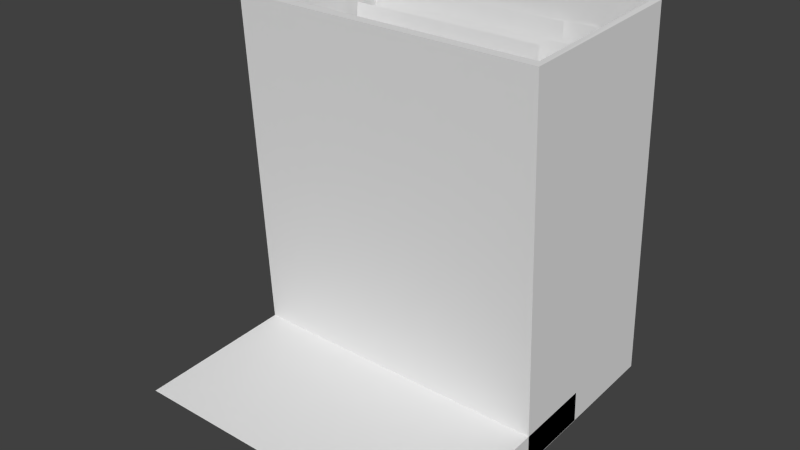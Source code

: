 # Source: mailbox.blend  (saved by Blender 2.71.0; exported with 4.5.12 LTS)
import bpy
from mathutils import Matrix  # noqa: F401  (used for matrix-valued properties, if any)

bpy.ops.wm.read_factory_settings(use_empty=True)
scene = bpy.context.scene
scene.name = 'Scene'

# ---- collections
col_collection_1 = bpy.data.collections.new('Collection 1'); scene.collection.children.link(col_collection_1)

# ---- materials (node trees are filled in below, after node groups)
mat_material = bpy.data.materials.new('Material')
mat_material.alpha_threshold = 0.0
mat_material.use_transparent_shadow = False
mat_material.roughness = 0.5
mat_material.line_color = (0.0, 0.0, 0.0, 1.0)

# ---- material node trees

# ---- world
world_world = bpy.data.worlds.new('World'); scene.world = world_world
world_world.color = (0.05088, 0.05088, 0.05088)
world_world.use_sun_shadow = False
world_world.sun_shadow_jitter_overblur = 0.0
world_world.cycles.sampling_method = 'MANUAL'
world_world.cycles.sample_map_resolution = 256

# ---- meshes
me_cube_001 = bpy.data.meshes.new('Cube.001')
me_cube_001.from_pydata([(1.0, -0.002042, -0.003497), (1.0, -1.738, -0.09851), (-1.0, -1.738, -0.09851), (-1.0, -0.002041, -0.003497), (1.0, -0.01905, 0.3073), (1.0, -1.755, 0.2123), (-1.0, -1.755, 0.2123), (-1.0, -0.01905, 0.3073), (1.0, -1.986, -0.1121), (-1.0, -1.986, -0.1121), (1.0, -2.255, 0.1849), (-1.0, -2.255, 0.1849), (-0.5113, 0.08121, 0.01359), (-0.8221, 0.08121, 0.01359), (0.5113, 0.08121, 0.01359), (0.8221, 0.08121, 0.01359), (0.5113, 0.07954, -0.003297), (0.8221, 0.07954, -0.003297), (0.5113, 0.07462, -0.01954), (0.8221, 0.07462, -0.01954), (0.5113, 0.06662, -0.0345), (0.8221, 0.06662, -0.0345), (0.5113, 0.05585, -0.04762), (0.8221, 0.05585, -0.04762), (0.5113, 0.04273, -0.05839), (0.8221, 0.04273, -0.05839), (0.5113, 0.02777, -0.06639), (0.8221, 0.02777, -0.06639), (0.5113, 0.01153, -0.07131), (0.8221, 0.01153, -0.07131), (0.5113, -0.005361, -0.07298), (0.8221, -0.005361, -0.07298), (0.5113, -0.02225, -0.07131), (0.8221, -0.02225, -0.07131), (0.5113, -0.03849, -0.06639), (0.8221, -0.03849, -0.06639), (0.5113, -0.05346, -0.05839), (0.8221, -0.05346, -0.05839), (0.5113, -0.06657, -0.04762), (0.8221, -0.06657, -0.04762), (0.5113, -0.07734, -0.0345), (0.8221, -0.07734, -0.0345), (0.5113, -0.08534, -0.01954), (0.8221, -0.08534, -0.01954), (0.5113, -0.09027, -0.003297), (0.8221, -0.09027, -0.003297), (0.5113, -0.09193, 0.01359), (0.8221, -0.09193, 0.01359), (0.5113, -0.09027, 0.03048), (0.8221, -0.09027, 0.03048), (0.5113, -0.08534, 0.04672), (0.8221, -0.08534, 0.04672), (0.5113, -0.07734, 0.06169), (0.8221, -0.07734, 0.06169), (0.5113, -0.06657, 0.0748), (0.8221, -0.06657, 0.0748), (0.5113, -0.05346, 0.08557), (0.8221, -0.05346, 0.08557), (0.5113, -0.03849, 0.09357), (0.8221, -0.03849, 0.09357), (0.5113, -0.02225, 0.0985), (0.8221, -0.02225, 0.0985), (0.5113, -0.005361, 0.1002), (0.8221, -0.005361, 0.1002), (0.5113, 0.01153, 0.0985), (0.8221, 0.01153, 0.0985), (0.5113, 0.02777, 0.09357), (0.8221, 0.02777, 0.09357), (0.5113, 0.04273, 0.08557), (0.8221, 0.04273, 0.08557), (0.5113, 0.05585, 0.0748), (0.8221, 0.05585, 0.0748), (0.5113, 0.06662, 0.06169), (0.8221, 0.06662, 0.06169), (0.5113, 0.07462, 0.04672), (0.8221, 0.07462, 0.04672), (0.5113, 0.07954, 0.03048), (0.8221, 0.07954, 0.03048), (-0.8221, 0.07954, -0.003297), (-0.5113, 0.07954, -0.003297), (-0.8221, 0.07462, -0.01954), (-0.5113, 0.07462, -0.01954), (-0.8221, 0.06662, -0.0345), (-0.5113, 0.06662, -0.0345), (-0.8221, 0.05585, -0.04762), (-0.5113, 0.05585, -0.04762), (-0.8221, 0.04273, -0.05839), (-0.5113, 0.04273, -0.05839), (-0.8221, 0.02777, -0.06639), (-0.5113, 0.02777, -0.06639), (-0.8221, 0.01153, -0.07131), (-0.5113, 0.01153, -0.07131), (-0.8221, -0.005361, -0.07298), (-0.5113, -0.005361, -0.07298), (-0.8221, -0.02225, -0.07131), (-0.5113, -0.02225, -0.07131), (-0.8221, -0.03849, -0.06639), (-0.5113, -0.03849, -0.06639), (-0.8221, -0.05346, -0.05839), (-0.5113, -0.05346, -0.05839), (-0.8221, -0.06657, -0.04762), (-0.5113, -0.06657, -0.04762), (-0.8221, -0.07734, -0.0345), (-0.5113, -0.07734, -0.0345), (-0.8221, -0.08534, -0.01954), (-0.5113, -0.08534, -0.01954), (-0.8221, -0.09027, -0.003297), (-0.5113, -0.09027, -0.003297), (-0.8221, -0.09193, 0.01359), (-0.5113, -0.09193, 0.01359), (-0.8221, -0.09027, 0.03048), (-0.5113, -0.09027, 0.03048), (-0.8221, -0.08534, 0.04672), (-0.5113, -0.08534, 0.04672), (-0.8221, -0.07734, 0.06169), (-0.5113, -0.07734, 0.06169), (-0.8221, -0.06657, 0.0748), (-0.5113, -0.06657, 0.0748), (-0.8221, -0.05346, 0.08557), (-0.5113, -0.05346, 0.08557), (-0.8221, -0.03849, 0.09357), (-0.5113, -0.03849, 0.09357), (-0.8221, -0.02225, 0.0985), (-0.5113, -0.02225, 0.0985), (-0.8221, -0.005361, 0.1002), (-0.5113, -0.005361, 0.1002), (-0.8221, 0.01153, 0.0985), (-0.5113, 0.01153, 0.0985), (-0.8221, 0.02777, 0.09357), (-0.5113, 0.02777, 0.09357), (-0.8221, 0.04273, 0.08557), (-0.5113, 0.04273, 0.08557), (-0.8221, 0.05585, 0.0748), (-0.5113, 0.05585, 0.0748), (-0.8221, 0.06662, 0.06169), (-0.5113, 0.06662, 0.06169), (-0.8221, 0.07462, 0.04672), (-0.5113, 0.07462, 0.04672), (-0.8221, 0.07954, 0.03048), (-0.5113, 0.07954, 0.03048)], [], [(3, 2, 6, 7), (3, 0, 2), (2, 0, 1), (4, 7, 6, 5), (1, 5, 10, 8), (0, 3, 7, 4), (1, 0, 4, 5), (9, 8, 10, 11), (6, 2, 9, 11), (5, 6, 11, 10), (2, 1, 8, 9), (134, 135, 137, 136), (14, 15, 17, 16), (132, 133, 135, 134), (16, 17, 19, 18), (130, 131, 133, 132), (18, 19, 21, 20), (128, 129, 131, 130), (20, 21, 23, 22), (126, 127, 129, 128), (22, 23, 25, 24), (124, 125, 127, 126), (24, 25, 27, 26), (122, 123, 125, 124), (26, 27, 29, 28), (120, 121, 123, 122), (28, 29, 31, 30), (118, 119, 121, 120), (30, 31, 33, 32), (116, 117, 119, 118), (32, 33, 35, 34), (114, 115, 117, 116), (34, 35, 37, 36), (112, 113, 115, 114), (36, 37, 39, 38), (110, 111, 113, 112), (38, 39, 41, 40), (108, 109, 111, 110), (40, 41, 43, 42), (106, 107, 109, 108), (42, 43, 45, 44), (104, 105, 107, 106), (44, 45, 47, 46), (102, 103, 105, 104), (46, 47, 49, 48), (100, 101, 103, 102), (48, 49, 51, 50), (98, 99, 101, 100), (50, 51, 53, 52), (96, 97, 99, 98), (52, 53, 55, 54), (94, 95, 97, 96), (54, 55, 57, 56), (92, 93, 95, 94), (56, 57, 59, 58), (90, 91, 93, 92), (58, 59, 61, 60), (88, 89, 91, 90), (60, 61, 63, 62), (86, 87, 89, 88), (62, 63, 65, 64), (84, 85, 87, 86), (64, 65, 67, 66), (82, 83, 85, 84), (66, 67, 69, 68), (13, 78, 80, 82, 84, 86, 88, 90, 92, 94, 96, 98, 100, 102, 104, 106, 108, 110, 112, 114, 116, 118, 120, 122, 124, 126, 128, 130, 132, 134, 136, 138), (80, 81, 83, 82), (68, 69, 71, 70), (136, 137, 139, 138), (78, 79, 81, 80), (70, 71, 73, 72), (138, 139, 12, 13), (13, 12, 79, 78), (72, 73, 75, 74), (17, 15, 77, 75, 73, 71, 69, 67, 65, 63, 61, 59, 57, 55, 53, 51, 49, 47, 45, 43, 41, 39, 37, 35, 33, 31, 29, 27, 25, 23, 21, 19), (76, 77, 15, 14), (74, 75, 77, 76), (79, 12, 139, 137, 135, 133, 131, 129, 127, 125, 123, 121, 119, 117, 115, 113, 111, 109, 107, 105, 103, 101, 99, 97, 95, 93, 91, 89, 87, 85, 83, 81), (14, 16, 18, 20, 22, 24, 26, 28, 30, 32, 34, 36, 38, 40, 42, 44, 46, 48, 50, 52, 54, 56, 58, 60, 62, 64, 66, 68, 70, 72, 74, 76)])
_ca = me_cube_001.color_attributes.new('Col', 'BYTE_COLOR', 'CORNER')
_ca.data.foreach_set('color', [0.3419, 0.1095, 0.0137, 1.0, 0.3419, 0.1095, 0.0137, 1.0, 0.3419, 0.1095, 0.0137, 1.0, 0.3419, 0.1095, 0.0137, 1.0, 0.3419, 0.1095, 0.0137, 1.0, 0.2623, 0.07036, 0.01229, 1.0, 0.2623, 0.07036, 0.01229, 1.0, 0.2623, 0.07036, 0.01229, 1.0, 0.2623, 0.07227, 0.01298, 1.0, 0.3419, 0.1095, 0.0137, 1.0, 0.3419, 0.1095, 0.0137, 1.0, 0.3419, 0.1095, 0.0137, 1.0, 0.3419, 0.1095, 0.0137, 1.0, 0.3419, 0.1095, 0.0137, 1.0, 0.3419, 0.1095, 0.0137, 1.0, 0.3419, 0.1095, 0.0137, 1.0, 0.3419, 0.1095, 0.0137, 1.0, 0.3419, 0.1095, 0.0137, 1.0, 0.2623, 0.07036, 0.01229, 1.0, 0.3419, 0.1095, 0.0137, 1.0, 0.3419, 0.1095, 0.0137, 1.0, 0.2918, 0.08438, 0.01298, 1.0, 0.3419, 0.1095, 0.0137, 1.0, 0.2623, 0.07036, 0.01229, 1.0, 0.2918, 0.08438, 0.01298, 1.0, 0.3419, 0.1095, 0.0137, 1.0, 0.2664, 0.07227, 0.01229, 1.0, 0.3419, 0.1095, 0.0137, 1.0, 0.3419, 0.1095, 0.0137, 1.0, 0.3419, 0.1095, 0.0137, 1.0, 0.3419, 0.1095, 0.0137, 1.0, 0.3419, 0.1095, 0.0137, 1.0, 0.3419, 0.1095, 0.0137, 1.0, 0.3419, 0.1095, 0.0137, 1.0, 0.3419, 0.1095, 0.0137, 1.0, 0.3419, 0.1095, 0.0137, 1.0, 0.3419, 0.1095, 0.0137, 1.0, 0.3419, 0.1095, 0.0137, 1.0, 0.2623, 0.07036, 0.01229, 1.0, 0.3419, 0.1095, 0.0137, 1.0, 0.3419, 0.1095, 0.0137, 1.0, 0.2664, 0.07227, 0.01229, 1.0, 0.9473, 1.0, 0.8879, 1.0, 0.9473, 1.0, 0.8879, 1.0, 0.9473, 1.0, 0.8879, 1.0, 0.9473, 1.0, 0.8879, 1.0, 0.9473, 1.0, 0.8879, 1.0, 0.8963, 0.9216, 0.7991, 1.0, 0.9047, 0.9301, 0.8148, 1.0, 0.9473, 1.0, 0.8879, 1.0, 0.9473, 1.0, 0.8879, 1.0, 0.9473, 1.0, 0.8879, 1.0, 0.9473, 1.0, 0.8879, 1.0, 0.9473, 1.0, 0.8879, 1.0, 0.9473, 1.0, 0.8879, 1.0, 0.9047, 0.9301, 0.8148, 1.0, 0.9131, 0.9387, 0.8228, 1.0, 0.9473, 1.0, 0.8879, 1.0, 0.9473, 1.0, 0.8879, 1.0, 0.9473, 1.0, 0.8879, 1.0, 0.9473, 1.0, 0.8879, 1.0, 0.9473, 1.0, 0.8879, 1.0, 0.9473, 1.0, 0.8879, 1.0, 0.9131, 0.9387, 0.8228, 1.0, 0.9131, 0.9473, 0.8228, 1.0, 0.9473, 1.0, 0.8879, 1.0, 0.9473, 1.0, 0.8879, 1.0, 0.9387, 0.9911, 0.8796, 1.0, 0.9387, 0.9911, 0.8796, 1.0, 0.9473, 1.0, 0.8879, 1.0, 0.9473, 1.0, 0.8879, 1.0, 0.9131, 0.9473, 0.8228, 1.0, 0.9216, 0.9473, 0.8308, 1.0, 0.9473, 1.0, 0.8879, 1.0, 0.7605, 0.6654, 0.4969, 1.0, 0.7157, 0.6038, 0.4287, 1.0, 0.8148, 0.7682, 0.624, 1.0, 0.7084, 0.5776, 0.4125, 1.0, 0.9473, 1.0, 0.8879, 1.0, 0.9216, 0.9473, 0.8308, 1.0, 0.9216, 0.9473, 0.8308, 1.0, 0.9473, 1.0, 0.8879, 1.0, 0.807, 0.7529, 0.6038, 1.0, 0.6038, 0.4342, 0.2582, 1.0, 0.7157, 0.6038, 0.4287, 1.0, 0.7605, 0.6654, 0.4969, 1.0, 0.9473, 1.0, 0.8879, 1.0, 0.9216, 0.9473, 0.8308, 1.0, 0.9216, 0.9473, 0.8308, 1.0, 0.9473, 1.0, 0.8879, 1.0, 0.8632, 0.8469, 0.7084, 1.0, 0.5271, 0.314, 0.1529, 1.0, 0.6038, 0.4342, 0.2582, 1.0, 0.807, 0.7529, 0.6038, 1.0, 0.9473, 1.0, 0.8879, 1.0, 0.9047, 0.9131, 0.7913, 1.0, 0.8963, 0.9131, 0.7913, 1.0, 0.9473, 1.0, 0.8879, 1.0, 1.0, 1.0, 1.0, 1.0, 1.0, 1.0, 1.0, 1.0, 1.0, 1.0, 1.0, 1.0, 1.0, 1.0, 1.0, 1.0, 0.9473, 1.0, 0.8879, 1.0, 0.8963, 0.9131, 0.7913, 1.0, 0.9047, 0.9131, 0.7991, 1.0, 0.9473, 1.0, 0.8879, 1.0, 1.0, 1.0, 1.0, 1.0, 1.0, 1.0, 1.0, 1.0, 1.0, 1.0, 1.0, 1.0, 1.0, 1.0, 1.0, 1.0, 1.0, 1.0, 1.0, 1.0, 0.956, 0.9387, 0.9216, 1.0, 0.956, 0.9301, 0.9131, 1.0, 1.0, 1.0, 1.0, 1.0, 1.0, 1.0, 1.0, 1.0, 1.0, 1.0, 1.0, 1.0, 1.0, 1.0, 1.0, 1.0, 1.0, 1.0, 1.0, 1.0, 1.0, 1.0, 1.0, 1.0, 0.956, 0.9301, 0.9131, 1.0, 0.9473, 0.9216, 0.8963, 1.0, 1.0, 1.0, 1.0, 1.0, 1.0, 1.0, 1.0, 1.0, 1.0, 1.0, 1.0, 1.0, 1.0, 1.0, 1.0, 1.0, 1.0, 1.0, 1.0, 1.0, 1.0, 1.0, 1.0, 1.0, 0.9473, 0.9216, 0.8963, 1.0, 0.9387, 0.9047, 0.8796, 1.0, 1.0, 1.0, 1.0, 1.0, 1.0, 1.0, 1.0, 1.0, 1.0, 1.0, 1.0, 1.0, 1.0, 1.0, 1.0, 1.0, 1.0, 1.0, 1.0, 1.0, 1.0, 1.0, 1.0, 1.0, 0.9387, 0.9047, 0.8796, 1.0, 0.9216, 0.8879, 0.855, 1.0, 1.0, 1.0, 1.0, 1.0, 1.0, 1.0, 1.0, 1.0, 1.0, 1.0, 1.0, 1.0, 1.0, 1.0, 1.0, 1.0, 1.0, 1.0, 1.0, 1.0, 1.0, 1.0, 1.0, 1.0, 1.0, 1.0, 1.0, 1.0, 1.0, 1.0, 1.0, 1.0, 1.0, 1.0, 1.0, 1.0, 1.0, 1.0, 1.0, 1.0, 1.0, 1.0, 1.0, 1.0, 1.0, 1.0, 1.0, 1.0, 1.0, 1.0, 1.0, 1.0, 1.0, 1.0, 1.0, 1.0, 1.0, 1.0, 1.0, 1.0, 1.0, 1.0, 1.0, 1.0, 1.0, 1.0, 1.0, 1.0, 1.0, 1.0, 1.0, 1.0, 1.0, 1.0, 1.0, 1.0, 1.0, 1.0, 1.0, 1.0, 1.0, 1.0, 1.0, 1.0, 1.0, 1.0, 1.0, 1.0, 1.0, 1.0, 1.0, 1.0, 1.0, 1.0, 1.0, 1.0, 1.0, 1.0, 1.0, 1.0, 1.0, 1.0, 1.0, 1.0, 1.0, 1.0, 1.0, 1.0, 1.0, 1.0, 1.0, 1.0, 1.0, 1.0, 1.0, 1.0, 1.0, 1.0, 1.0, 1.0, 1.0, 1.0, 1.0, 1.0, 1.0, 1.0, 1.0, 1.0, 1.0, 1.0, 1.0, 1.0, 1.0, 1.0, 1.0, 1.0, 1.0, 1.0, 1.0, 1.0, 1.0, 1.0, 1.0, 1.0, 1.0, 1.0, 1.0, 1.0, 1.0, 1.0, 1.0, 1.0, 1.0, 1.0, 1.0, 1.0, 1.0, 1.0, 1.0, 1.0, 1.0, 1.0, 1.0, 1.0, 1.0, 1.0, 1.0, 1.0, 1.0, 1.0, 1.0, 1.0, 1.0, 1.0, 1.0, 1.0, 1.0, 1.0, 1.0, 1.0, 1.0, 1.0, 1.0, 1.0, 1.0, 1.0, 1.0, 1.0, 1.0, 1.0, 1.0, 1.0, 1.0, 1.0, 1.0, 1.0, 1.0, 1.0, 1.0, 1.0, 1.0, 1.0, 1.0, 1.0, 1.0, 1.0, 1.0, 1.0, 1.0, 1.0, 1.0, 1.0, 1.0, 1.0, 1.0, 1.0, 1.0, 1.0, 1.0, 1.0, 1.0, 1.0, 1.0, 1.0, 1.0, 1.0, 1.0, 1.0, 1.0, 1.0, 1.0, 1.0, 1.0, 1.0, 1.0, 1.0, 1.0, 1.0, 1.0, 1.0, 1.0, 1.0, 1.0, 1.0, 1.0, 1.0, 1.0, 1.0, 1.0, 1.0, 1.0, 1.0, 1.0, 1.0, 1.0, 1.0, 1.0, 1.0, 1.0, 1.0, 1.0, 1.0, 1.0, 1.0, 1.0, 1.0, 1.0, 1.0, 1.0, 1.0, 1.0, 1.0, 1.0, 1.0, 1.0, 1.0, 1.0, 1.0, 1.0, 1.0, 1.0, 1.0, 1.0, 1.0, 1.0, 1.0, 1.0, 1.0, 1.0, 1.0, 1.0, 1.0, 1.0, 1.0, 1.0, 1.0, 1.0, 1.0, 1.0, 1.0, 1.0, 1.0, 1.0, 1.0, 1.0, 1.0, 1.0, 1.0, 1.0, 1.0, 1.0, 1.0, 1.0, 1.0, 1.0, 1.0, 1.0, 1.0, 1.0, 1.0, 1.0, 1.0, 1.0, 1.0, 0.9473, 1.0, 0.8879, 1.0, 0.9473, 1.0, 0.8879, 1.0, 0.9473, 1.0, 0.8879, 1.0, 0.9473, 1.0, 0.8879, 1.0, 1.0, 1.0, 1.0, 1.0, 1.0, 1.0, 1.0, 1.0, 1.0, 1.0, 1.0, 1.0, 1.0, 1.0, 1.0, 1.0, 0.9473, 1.0, 0.8879, 1.0, 0.9473, 1.0, 0.8879, 1.0, 0.9473, 1.0, 0.8879, 1.0, 0.9473, 1.0, 0.8879, 1.0, 0.9047, 0.9216, 0.7991, 1.0, 0.9473, 1.0, 0.8879, 1.0, 0.9473, 1.0, 0.8879, 1.0, 0.9047, 0.9301, 0.807, 1.0, 0.9473, 1.0, 0.8879, 1.0, 0.9473, 1.0, 0.8879, 1.0, 0.9473, 1.0, 0.8879, 1.0, 0.9473, 1.0, 0.8879, 1.0, 0.9047, 0.9301, 0.807, 1.0, 0.9473, 1.0, 0.8879, 1.0, 0.9473, 1.0, 0.8879, 1.0, 0.9301, 0.956, 0.8308, 1.0, 0.9473, 1.0, 0.8879, 1.0, 0.9473, 1.0, 0.8879, 1.0, 0.9473, 1.0, 0.8879, 1.0, 0.9473, 1.0, 0.8879, 1.0, 0.9301, 0.956, 0.8308, 1.0, 0.9473, 1.0, 0.8879, 1.0, 0.9473, 1.0, 0.8879, 1.0, 0.9387, 0.9734, 0.8632, 1.0, 0.9473, 1.0, 0.8879, 1.0, 0.9473, 1.0, 0.8879, 1.0, 0.9473, 1.0, 0.8879, 1.0, 0.9473, 1.0, 0.8879, 1.0, 0.9387, 0.9734, 0.8632, 1.0, 0.9473, 1.0, 0.8879, 1.0, 0.9473, 1.0, 0.8879, 1.0, 0.9473, 0.9911, 0.8796, 1.0, 0.9473, 1.0, 0.8879, 1.0, 0.9473, 1.0, 0.8879, 1.0, 0.9473, 1.0, 0.8879, 1.0, 0.9473, 1.0, 0.8879, 1.0, 0.9473, 1.0, 0.8879, 1.0, 0.9473, 1.0, 0.8879, 1.0, 0.9473, 1.0, 0.8879, 1.0, 0.9473, 0.9911, 0.8796, 1.0, 0.9387, 0.9823, 0.8714, 1.0, 0.9301, 0.9734, 0.855, 1.0, 0.9216, 0.956, 0.8388, 1.0, 0.9216, 0.956, 0.8308, 1.0, 0.9216, 0.956, 0.8388, 1.0, 0.9301, 0.9647, 0.8469, 1.0, 0.9387, 0.9823, 0.8632, 1.0, 0.9387, 0.9911, 0.8714, 1.0, 0.9473, 0.9911, 0.8796, 1.0, 0.9473, 1.0, 0.8796, 1.0, 0.9473, 1.0, 0.8879, 1.0, 0.9473, 1.0, 0.8879, 1.0, 0.9473, 1.0, 0.8879, 1.0, 0.9473, 1.0, 0.8879, 1.0, 0.9473, 1.0, 0.8879, 1.0, 0.9473, 1.0, 0.8879, 1.0, 0.9473, 0.9911, 0.8796, 1.0, 0.9473, 0.9911, 0.8796, 1.0, 0.9473, 0.9911, 0.8796, 1.0, 0.9473, 1.0, 0.8879, 1.0, 0.9473, 1.0, 0.8879, 1.0, 0.9473, 1.0, 0.8879, 1.0, 0.9473, 1.0, 0.8879, 1.0, 0.9473, 1.0, 0.8879, 1.0, 0.9473, 1.0, 0.8879, 1.0, 0.9473, 1.0, 0.8879, 1.0, 0.9473, 1.0, 0.8879, 1.0, 0.9473, 1.0, 0.8879, 1.0, 0.9473, 1.0, 0.8879, 1.0, 0.9473, 1.0, 0.8879, 1.0, 0.9473, 1.0, 0.8879, 1.0, 0.9473, 1.0, 0.8879, 1.0, 0.9473, 1.0, 0.8879, 1.0, 0.9473, 1.0, 0.8879, 1.0, 0.9473, 1.0, 0.8879, 1.0, 0.9473, 1.0, 0.8879, 1.0, 0.9473, 1.0, 0.8879, 1.0, 0.9473, 1.0, 0.8879, 1.0, 0.9473, 1.0, 0.8879, 1.0, 0.9473, 1.0, 0.8879, 1.0, 0.9473, 1.0, 0.8879, 1.0, 0.9473, 1.0, 0.8879, 1.0, 0.9473, 1.0, 0.8879, 1.0, 0.9473, 1.0, 0.8879, 1.0, 0.9473, 1.0, 0.8879, 1.0, 0.9473, 1.0, 0.8879, 1.0, 0.9473, 1.0, 0.8879, 1.0, 0.9473, 1.0, 0.8879, 1.0, 0.9473, 1.0, 0.8879, 1.0, 0.9473, 1.0, 0.8879, 1.0, 0.9473, 1.0, 0.8879, 1.0, 0.9473, 1.0, 0.8879, 1.0, 0.9473, 1.0, 0.8879, 1.0, 0.9473, 1.0, 0.8879, 1.0, 0.9473, 1.0, 0.8879, 1.0, 0.9473, 1.0, 0.8879, 1.0, 0.9047, 0.9301, 0.8148, 1.0, 0.8963, 0.9216, 0.7991, 1.0, 0.8879, 0.9047, 0.7835, 1.0, 0.8714, 0.8796, 0.7529, 1.0, 0.855, 0.8469, 0.7157, 1.0, 0.8308, 0.807, 0.6724, 1.0, 0.7991, 0.7529, 0.624, 1.0, 0.7605, 0.7011, 0.5647, 1.0, 0.7231, 0.6376, 0.5029, 1.0, 0.6867, 0.5841, 0.4452, 1.0, 0.6584, 0.5395, 0.3968, 1.0, 0.6376, 0.5089, 0.3712, 1.0, 0.6308, 0.4969, 0.3613, 1.0, 0.6445, 0.5149, 0.3763, 1.0, 0.6724, 0.552, 0.4125, 1.0, 0.7011, 0.6038, 0.4678, 1.0, 0.7379, 0.6654, 0.5271, 1.0, 0.7758, 0.7157, 0.5841, 1.0, 0.807, 0.7682, 0.6376, 1.0, 0.8388, 0.8228, 0.6939, 1.0, 0.8632, 0.855, 0.7305, 1.0, 0.8796, 0.8879, 0.7605, 1.0, 0.8879, 0.8963, 0.7758, 1.0, 0.8879, 0.9131, 0.7835, 1.0, 0.8963, 0.9047, 0.7835, 1.0, 0.8963, 0.9047, 0.7758, 1.0, 0.8963, 0.9131, 0.7835, 1.0, 0.9047, 0.9301, 0.807, 1.0, 0.9216, 0.9387, 0.8228, 1.0, 0.9216, 0.9473, 0.8308, 1.0, 0.9131, 0.9473, 0.8228, 1.0, 0.9131, 0.9387, 0.8228, 1.0, 0.9473, 1.0, 0.8879, 1.0, 0.8879, 0.9047, 0.7835, 1.0, 0.8963, 0.9216, 0.7991, 1.0, 0.9473, 1.0, 0.8879, 1.0, 0.9473, 1.0, 0.8879, 1.0, 0.8714, 0.8796, 0.7529, 1.0, 0.8879, 0.9047, 0.7835, 1.0, 0.9473, 1.0, 0.8879, 1.0, 0.9473, 1.0, 0.8879, 1.0, 0.9473, 1.0, 0.8879, 1.0, 0.9473, 1.0, 0.8879, 1.0, 0.9473, 1.0, 0.8879, 1.0, 0.9473, 1.0, 0.8879, 1.0, 0.9473, 1.0, 0.8879, 1.0, 0.9387, 0.9911, 0.8796, 1.0, 0.9387, 0.9911, 0.8796, 1.0, 0.9473, 0.9911, 0.8796, 1.0, 0.9473, 1.0, 0.8796, 1.0, 0.9473, 1.0, 0.8879, 1.0, 0.9473, 1.0, 0.8879, 1.0, 0.9473, 1.0, 0.8879, 1.0, 0.9473, 1.0, 0.8879, 1.0, 0.9473, 1.0, 0.8879, 1.0, 0.9473, 1.0, 0.8879, 1.0, 0.9473, 1.0, 0.8879, 1.0, 0.9473, 1.0, 0.8879, 1.0, 0.9473, 1.0, 0.8879, 1.0, 0.9473, 1.0, 0.8879, 1.0, 0.9473, 1.0, 0.8879, 1.0, 0.9473, 1.0, 0.8879, 1.0, 0.9473, 1.0, 0.8879, 1.0, 0.9473, 1.0, 0.8879, 1.0, 0.9473, 1.0, 0.8879, 1.0, 0.9473, 1.0, 0.8879, 1.0, 0.9473, 1.0, 0.8879, 1.0, 0.9473, 1.0, 0.8879, 1.0, 0.9473, 1.0, 0.8879, 1.0, 0.9473, 1.0, 0.8879, 1.0, 0.9473, 1.0, 0.8879, 1.0, 0.9473, 1.0, 0.8879, 1.0, 0.9473, 1.0, 0.8879, 1.0, 0.9473, 1.0, 0.8879, 1.0, 0.9473, 1.0, 0.8879, 1.0, 0.9473, 1.0, 0.8879, 1.0, 0.9473, 1.0, 0.8879, 1.0, 0.9473, 1.0, 0.8879, 1.0, 0.9473, 1.0, 0.8879, 1.0, 0.9473, 1.0, 0.8879, 1.0, 0.9473, 1.0, 0.8879, 1.0, 0.9473, 1.0, 0.8879, 1.0, 0.9473, 1.0, 0.8879, 1.0, 0.9473, 1.0, 0.8879, 1.0, 0.9473, 1.0, 0.8879, 1.0, 0.9473, 1.0, 0.8879, 1.0, 0.9473, 1.0, 0.8879, 1.0, 0.9473, 1.0, 0.8879, 1.0, 0.9473, 1.0, 0.8879, 1.0, 0.9473, 1.0, 0.8879, 1.0, 0.9473, 1.0, 0.8879, 1.0, 0.9473, 1.0, 0.8879, 1.0, 0.9473, 1.0, 0.8879, 1.0, 0.9473, 1.0, 0.8879, 1.0, 0.9473, 1.0, 0.8879, 1.0, 0.9473, 1.0, 0.8879, 1.0, 0.9473, 1.0, 0.8879, 1.0, 0.9473, 1.0, 0.8879, 1.0, 0.9473, 1.0, 0.8879, 1.0, 0.9473, 1.0, 0.8879, 1.0, 0.9473, 1.0, 0.8879, 1.0, 0.9473, 1.0, 0.8879, 1.0, 0.9473, 1.0, 0.8879, 1.0, 0.9473, 1.0, 0.8879, 1.0])
me_cube_001.materials.append(mat_material)
me_cube_001.use_remesh_preserve_volume = False
me_cube_001.use_remesh_preserve_attributes = False
me_cube_001.use_mirror_vertex_groups = False
me_cube_001.update()
me_cube = bpy.data.meshes.new('Cube')
me_cube.from_pydata([(1.0, 0.9985, 0.05465), (1.0, -0.7374, -0.04036), (-1.0, -0.7374, -0.04036), (-1.0, 0.9985, 0.05465), (1.0, 0.8025, 3.637), (1.0, -0.9335, 3.541), (-1.0, -0.9335, 3.541), (-1.0, 0.8025, 3.637), (0.9605, 0.7118, 3.634), (0.9605, -0.8428, 3.544), (-0.9605, -0.8428, 3.544), (-0.9605, 0.7118, 3.634), (0.9605, 0.9052, 0.2772), (0.9605, -0.6494, 0.1876), (-0.9605, -0.6494, 0.1876), (-0.9605, 0.9052, 0.2772), (-0.6667, 0.6953, 0.07983), (0.6667, 0.6953, 0.07983), (-0.6667, 0.6953, 3.338), (0.6667, 0.6953, 3.338), (-0.8422, 0.4774, 0.0972), (0.4911, 0.4774, 0.0972), (-0.8422, 0.6118, 3.355), (0.4911, 0.6118, 3.355), (-0.7086, 0.3531, -0.06775), (0.6247, 0.3531, -0.06775), (-0.7086, 0.5607, 3.19), (0.6247, 0.5607, 3.19), (-0.8841, 0.1353, -0.05038), (0.4492, 0.1353, -0.05038), (-0.8841, 0.3507, 3.208), (0.4492, 0.3507, 3.208), (-0.7164, 0.04325, -0.224), (0.617, 0.04325, -0.224), (-0.7164, 0.2324, 3.034), (0.617, 0.2324, 3.034)], [], [(0, 1, 2, 3), (0, 4, 5, 1), (1, 5, 6, 2), (2, 6, 7, 3), (4, 0, 3, 7), (6, 5, 9, 10), (7, 6, 10, 11), (10, 9, 13, 14), (11, 10, 14, 15), (4, 7, 11, 8), (5, 4, 8, 9), (14, 13, 12), (15, 14, 12), (8, 11, 15, 12), (9, 8, 12, 13), (16, 17, 19, 18), (20, 21, 23, 22), (24, 25, 27, 26), (28, 29, 31, 30), (32, 33, 35, 34)])
_ca = me_cube.color_attributes.new('Col', 'BYTE_COLOR', 'CORNER')
_ca.data.foreach_set('color', [0.3419, 0.1095, 0.0137, 1.0, 0.3419, 0.1095, 0.0137, 1.0, 0.3419, 0.1095, 0.0137, 1.0, 0.3467, 0.1119, 0.01444, 1.0, 0.3419, 0.1095, 0.0137, 1.0, 0.3419, 0.1095, 0.0137, 1.0, 0.3419, 0.1095, 0.0137, 1.0, 0.3419, 0.1095, 0.0137, 1.0, 0.3916, 0.1529, 0.03689, 1.0, 0.3564, 0.1195, 0.0185, 1.0, 0.3419, 0.1095, 0.0137, 1.0, 0.3419, 0.1095, 0.0137, 1.0, 0.3419, 0.1095, 0.0137, 1.0, 0.3419, 0.1095, 0.0137, 1.0, 0.3419, 0.1095, 0.0137, 1.0, 0.3467, 0.1119, 0.01444, 1.0, 0.3419, 0.1095, 0.0137, 1.0, 0.3419, 0.1095, 0.0137, 1.0, 0.3419, 0.1095, 0.0137, 1.0, 0.3419, 0.1095, 0.0137, 1.0, 0.3185, 0.1022, 0.0137, 1.0, 0.3005, 0.1022, 0.01764, 1.0, 0.1274, 0.04374, 0.0137, 1.0, 0.09306, 0.03071, 0.01161, 1.0, 0.314, 0.1022, 0.0137, 1.0, 0.3185, 0.1022, 0.0137, 1.0, 0.09306, 0.03071, 0.01161, 1.0, 0.0999, 0.03434, 0.01161, 1.0, 0.09306, 0.03071, 0.01161, 1.0, 0.1274, 0.04374, 0.0137, 1.0, 0.004025, 0.002125, 0.001821, 1.0, 0.01033, 0.004777, 0.003347, 1.0, 0.0999, 0.03434, 0.01161, 1.0, 0.09306, 0.03071, 0.01161, 1.0, 0.01033, 0.004777, 0.003347, 1.0, 0.006049, 0.003035, 0.002428, 1.0, 0.2623, 0.08438, 0.01298, 1.0, 0.314, 0.1022, 0.0137, 1.0, 0.0999, 0.03434, 0.01161, 1.0, 0.09759, 0.0331, 0.01033, 1.0, 0.2874, 0.09306, 0.01298, 1.0, 0.2623, 0.08438, 0.01298, 1.0, 0.09759, 0.0331, 0.01033, 1.0, 0.1248, 0.04092, 0.01161, 1.0, 0.01033, 0.004777, 0.003347, 1.0, 0.004025, 0.002125, 0.001821, 1.0, 0.0137, 0.005605, 0.004777, 1.0, 0.006049, 0.003035, 0.002428, 1.0, 0.01033, 0.004777, 0.003677, 1.0, 0.0137, 0.005605, 0.004777, 1.0, 0.09759, 0.0331, 0.01033, 1.0, 0.0999, 0.03434, 0.01161, 1.0, 0.006049, 0.003035, 0.002428, 1.0, 0.0137, 0.005605, 0.004777, 1.0, 0.1248, 0.04092, 0.01161, 1.0, 0.09759, 0.0331, 0.01033, 1.0, 0.0137, 0.005605, 0.004777, 1.0, 0.004025, 0.002125, 0.001821, 1.0, 1.0, 1.0, 1.0, 1.0, 1.0, 1.0, 1.0, 1.0, 1.0, 1.0, 1.0, 1.0, 1.0, 1.0, 1.0, 1.0, 1.0, 1.0, 1.0, 1.0, 1.0, 1.0, 1.0, 1.0, 1.0, 1.0, 1.0, 1.0, 1.0, 1.0, 1.0, 1.0, 1.0, 1.0, 1.0, 1.0, 1.0, 1.0, 1.0, 1.0, 1.0, 1.0, 1.0, 1.0, 1.0, 1.0, 1.0, 1.0, 1.0, 1.0, 1.0, 1.0, 1.0, 1.0, 1.0, 1.0, 1.0, 1.0, 1.0, 1.0, 1.0, 1.0, 1.0, 1.0, 1.0, 1.0, 1.0, 1.0, 1.0, 1.0, 1.0, 1.0, 1.0, 1.0, 1.0, 1.0, 1.0, 1.0, 1.0, 1.0])
me_cube.materials.append(mat_material)
me_cube.use_remesh_preserve_volume = False
me_cube.use_remesh_preserve_attributes = False
me_cube.use_mirror_vertex_groups = False
me_cube.update()

# ---- objects
ob_cube_001 = bpy.data.objects.new('Cube.001', me_cube_001)
ob_cube = bpy.data.objects.new('Cube', me_cube)

# ---- transforms, parenting, visibility, modifiers, constraints
ob_cube_001.location = (0.0, 0.0, 0.0)
ob_cube_001.scale = (1.5, 1.0, 1.0)
ob_cube_001.lock_rotations_4d = False
ob_cube_001.empty_display_type = 'ARROWS'
ob_cube_001.lineart.crease_threshold = 0.0
ob_cube.location = (0.0, 0.0, 0.0)
ob_cube.scale = (1.5, 1.0, 1.0)
ob_cube.lock_rotations_4d = False
ob_cube.empty_display_type = 'ARROWS'
ob_cube.lineart.crease_threshold = 0.0

# ---- collection membership
col_collection_1.objects.link(ob_cube_001)
col_collection_1.objects.link(ob_cube)

# ---- scene / render settings (as saved in the file)
scene.frame_start = 1; scene.frame_end = 250; scene.frame_set(64)
scene.render.engine = 'BLENDER_EEVEE_NEXT'
scene.render.resolution_percentage = 50
scene.render.dither_intensity = 0.0
scene.cycles.use_denoising = False
scene.cycles.samples = 10
scene.cycles.sampling_pattern = 'TABULATED_SOBOL'
scene.cycles.light_sampling_threshold = 0.0
scene.cycles.use_adaptive_sampling = False
scene.cycles.use_light_tree = False
scene.cycles.blur_glossy = 0.0
scene.cycles.volume_bounces = 1
scene.cycles.pixel_filter_type = 'GAUSSIAN'
scene.cycles.sample_clamp_indirect = 0.0
scene.view_settings.view_transform = 'Standard'
bpy.context.view_layer.update()

# ---- added for rendering (the .blend has no active camera and no usable light): camera, sun
cam_auto = bpy.data.cameras.new('AutoCamera')
cam_auto.lens = 50.0
cam_auto.sensor_width = 36.0
cam_auto.clip_end = 1000.0
ob_auto_camera = bpy.data.objects.new('AutoCamera', cam_auto)
scene.collection.objects.link(ob_auto_camera)
ob_auto_camera.location = (5.43373, -7.14888, 6.05324)
ob_auto_camera.rotation_euler = (1.09748, -7.21219e-08, 0.694738)
scene.camera = ob_auto_camera
light_auto_sun = bpy.data.lights.new('AutoSun', 'SUN')
light_auto_sun.energy = 3.0
light_auto_sun.angle = 0.0523599
ob_auto_sun = bpy.data.objects.new('AutoSun', light_auto_sun)
scene.collection.objects.link(ob_auto_sun)
ob_auto_sun.rotation_euler = (0.872665, 0.174533, 0.523599)
bpy.context.view_layer.update()
